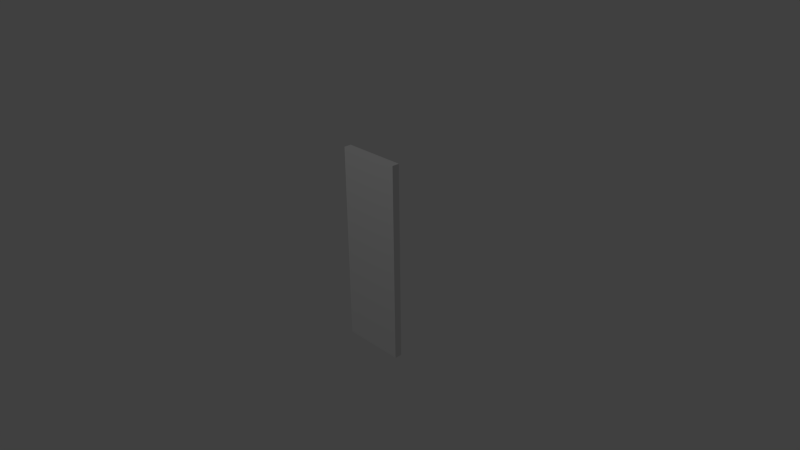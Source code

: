 # Source: BrickVeneer.blend  (saved by Blender 2.69.0; exported with 4.5.12 LTS)
import bpy
from mathutils import Matrix  # noqa: F401  (used for matrix-valued properties, if any)

bpy.ops.wm.read_factory_settings(use_empty=True)
scene = bpy.context.scene
scene.name = 'Scene'

# ---- collections
col_collection_1 = bpy.data.collections.new('Collection 1'); scene.collection.children.link(col_collection_1)

# ---- materials (node trees are filled in below, after node groups)
mat_brick = bpy.data.materials.new('Brick')
mat_brick.alpha_threshold = 0.0
mat_brick.use_transparent_shadow = False
mat_brick.roughness = 0.5
mat_brick.line_color = (0.0, 0.0, 0.0, 1.0)

# ---- material node trees

# ---- world
world_world = bpy.data.worlds.new('World'); scene.world = world_world
world_world.color = (0.05088, 0.05088, 0.05088)
world_world.use_sun_shadow = False
world_world.sun_shadow_jitter_overblur = 0.0
world_world.cycles.sampling_method = 'MANUAL'
world_world.cycles.sample_map_resolution = 256

# ---- cameras
cam_camera = bpy.data.cameras.new('Camera')
cam_camera.clip_end = 100.0
cam_camera.lens = 35.0
cam_camera.sensor_width = 32.0
cam_camera.sensor_height = 18.0
cam_camera.ortho_scale = 7.314
cam_camera.dof.focus_distance = 0.0
cam_camera.dof.aperture_fstop = 128.0

# ---- lights
light_lamp = bpy.data.lights.new('Lamp', 'POINT')
light_lamp.transmission_factor = 0.0
light_lamp.cutoff_distance = 30.0
light_lamp.energy = 100.0
light_lamp.shadow_buffer_clip_start = 1.001
light_lamp.shadow_soft_size = 0.1
light_lamp.shadow_maximum_resolution = 0.006
light_lamp.use_absolute_resolution = True
light_lamp.cycles.use_multiple_importance_sampling = False

# ---- meshes
me_wallmeshgeom = bpy.data.meshes.new('WallMeshGeom')
me_wallmeshgeom.from_pydata([(-0.4397, -1.368, 0.0508), (-0.1439, -1.368, 0.0508), (0.1439, -1.368, 0.0508), (0.4397, -1.368, 0.0508), (0.4397, -1.368, -0.0508), (0.1439, -1.368, -0.0508), (-0.1439, -1.368, -0.0508), (-0.4397, -1.368, -0.0508), (-0.4397, -1.162, 0.0508), (-0.1439, -1.162, 0.0508), (0.1439, -1.162, 0.0508), (0.4397, -1.162, 0.0508), (0.4397, -1.162, -0.0508), (0.1439, -1.162, -0.0508), (-0.1439, -1.162, -0.0508), (-0.4397, -1.162, -0.0508), (-0.4397, -0.9557, 0.0508), (-0.1439, -0.9557, 0.0508), (0.1439, -0.9557, 0.0508), (0.4397, -0.9557, 0.0508), (0.4397, -0.9557, -0.0508), (0.1439, -0.9557, -0.0508), (-0.1439, -0.9557, -0.0508), (-0.4397, -0.9557, -0.0508), (-0.4397, 1.162, 0.0508), (-0.1439, 1.162, 0.0508), (0.1439, 1.162, 0.0508), (0.4397, 1.162, 0.0508), (0.4397, 1.162, -0.0508), (0.1439, 1.162, -0.0508), (-0.1439, 1.162, -0.0508), (-0.4397, 1.162, -0.0508), (-0.4397, 1.368, 0.0508), (-0.1439, 1.368, 0.0508), (0.1439, 1.368, 0.0508), (0.4397, 1.368, 0.0508), (0.4397, 1.368, -0.0508), (0.1439, 1.368, -0.0508), (-0.1439, 1.368, -0.0508), (-0.4397, 1.368, -0.0508)], [], [(7, 6, 1, 0), (6, 5, 2, 1), (5, 4, 3, 2), (1, 9, 8, 0), (2, 10, 9, 1), (3, 11, 10, 2), (4, 12, 11, 3), (13, 12, 4, 5), (14, 13, 5, 6), (15, 14, 6, 7), (8, 15, 7, 0), (9, 17, 16, 8), (10, 18, 17, 9), (11, 19, 18, 10), (12, 20, 19, 11), (21, 20, 12, 13), (22, 21, 13, 14), (23, 22, 14, 15), (16, 23, 15, 8), (17, 25, 24, 16), (18, 26, 25, 17), (19, 27, 26, 18), (20, 28, 27, 19), (29, 28, 20, 21), (30, 29, 21, 22), (31, 30, 22, 23), (24, 31, 23, 16), (25, 33, 32, 24), (26, 34, 33, 25), (27, 35, 34, 26), (28, 36, 35, 27), (37, 36, 28, 29), (38, 37, 29, 30), (39, 38, 30, 31), (32, 39, 31, 24), (33, 38, 39, 32), (34, 37, 38, 33), (35, 36, 37, 34)])
_uv = me_wallmeshgeom.uv_layers.new(name='Texture')
_uv.uv.foreach_set('vector', [0.576, 0.09127, 0.653, 0.09127, 0.653, 0.05159, 0.576, 0.05159, 0.653, 0.09127, 0.7279, 0.09127, 0.7279, 0.05159, 0.653, 0.05159, 0.7279, 0.09127, 0.8049, 0.09127, 0.8049, 0.05159, 0.7279, 0.05159, 0.1292, 0.004703, 0.1292, 0.06145, 0.0522, 0.06145, 0.0522, 0.004703, 0.2041, 0.004703, 0.2041, 0.06145, 0.1292, 0.06145, 0.1292, 0.004703, 0.2811, 0.004703, 0.2811, 0.06145, 0.2041, 0.06145, 0.2041, 0.004703, 0.04365, 0.004703, 0.04365, 0.06145, 0.003968, 0.06145, 0.003968, 0.004703, 0.4898, 0.06145, 0.5669, 0.06145, 0.5669, 0.004703, 0.4898, 0.004703, 0.4149, 0.06145, 0.4898, 0.06145, 0.4898, 0.004703, 0.4149, 0.004703, 0.3379, 0.06145, 0.4149, 0.06145, 0.4149, 0.004703, 0.3379, 0.004703, 0.2897, 0.06145, 0.3294, 0.06145, 0.3294, 0.004703, 0.2897, 0.004703, 0.1292, 0.06145, 0.1292, 0.1182, 0.0522, 0.1182, 0.0522, 0.06145, 0.2041, 0.06145, 0.2041, 0.1182, 0.1292, 0.1182, 0.1292, 0.06145, 0.2811, 0.06145, 0.2811, 0.1182, 0.2041, 0.1182, 0.2041, 0.06145, 0.04365, 0.06145, 0.04365, 0.1182, 0.003968, 0.1182, 0.003968, 0.06145, 0.4898, 0.1182, 0.5669, 0.1182, 0.5669, 0.06145, 0.4898, 0.06145, 0.4149, 0.1182, 0.4898, 0.1182, 0.4898, 0.06145, 0.4149, 0.06145, 0.3379, 0.1182, 0.4149, 0.1182, 0.4149, 0.06145, 0.3379, 0.06145, 0.2897, 0.1182, 0.3294, 0.1182, 0.3294, 0.06145, 0.2897, 0.06145, 0.1292, 0.1182, 0.1292, 0.7005, 0.0522, 0.7005, 0.0522, 0.1182, 0.2041, 0.1182, 0.2041, 0.7005, 0.1292, 0.7005, 0.1292, 0.1182, 0.2811, 0.1182, 0.2811, 0.7005, 0.2041, 0.7005, 0.2041, 0.1182, 0.04365, 0.1182, 0.04365, 0.7005, 0.003968, 0.7005, 0.003968, 0.1182, 0.4898, 0.7005, 0.5669, 0.7005, 0.5669, 0.1182, 0.4898, 0.1182, 0.4149, 0.7005, 0.4898, 0.7005, 0.4898, 0.1182, 0.4149, 0.1182, 0.3379, 0.7005, 0.4149, 0.7005, 0.4149, 0.1182, 0.3379, 0.1182, 0.2897, 0.7005, 0.3294, 0.7005, 0.3294, 0.1182, 0.2897, 0.1182, 0.1292, 0.7005, 0.1292, 0.7572, 0.0522, 0.7572, 0.0522, 0.7005, 0.2041, 0.7005, 0.2041, 0.7572, 0.1292, 0.7572, 0.1292, 0.7005, 0.2811, 0.7005, 0.2811, 0.7572, 0.2041, 0.7572, 0.2041, 0.7005, 0.04365, 0.7005, 0.04365, 0.7572, 0.003968, 0.7572, 0.003968, 0.7005, 0.4898, 0.7572, 0.5669, 0.7572, 0.5669, 0.7005, 0.4898, 0.7005, 0.4149, 0.7572, 0.4898, 0.7572, 0.4898, 0.7005, 0.4149, 0.7005, 0.3379, 0.7572, 0.4149, 0.7572, 0.4149, 0.7005, 0.3379, 0.7005, 0.2897, 0.7572, 0.3294, 0.7572, 0.3294, 0.7005, 0.2897, 0.7005, 0.653, 0.003968, 0.653, 0.04365, 0.576, 0.04365, 0.576, 0.003968, 0.7279, 0.003968, 0.7279, 0.04365, 0.653, 0.04365, 0.653, 0.003968, 0.8049, 0.003968, 0.8049, 0.04365, 0.7279, 0.04365, 0.7279, 0.003968])
me_wallmeshgeom.materials.append(mat_brick)
me_wallmeshgeom.use_remesh_preserve_volume = False
me_wallmeshgeom.use_remesh_preserve_attributes = False
me_wallmeshgeom.use_mirror_vertex_groups = False
me_wallmeshgeom.update()

# ---- objects
ob_wallmesh = bpy.data.objects.new('WallMesh', me_wallmeshgeom)
ob_lamp = bpy.data.objects.new('Lamp', light_lamp)
ob_camera = bpy.data.objects.new('Camera', cam_camera)

# ---- transforms, parenting, visibility, modifiers, constraints
ob_wallmesh.location = (0.0, 0.0, 0.0)
ob_wallmesh.rotation_euler = (1.571, -0.0, 0.0)
ob_wallmesh.lineart.crease_threshold = 0.0
ob_lamp.location = (-0.03813, -4.504, 5.904)
ob_lamp.rotation_euler = (0.6503, 0.05522, 1.866)
ob_lamp.lock_rotations_4d = False
ob_lamp.empty_display_type = 'ARROWS'
ob_lamp.color = (0.0, 0.0, 0.0, 0.0)
ob_lamp.lineart.crease_threshold = 0.0
ob_camera.location = (7.481, -6.508, 5.344)
ob_camera.rotation_euler = (1.109, 0.01082, 0.8149)
ob_camera.lock_rotations_4d = False
ob_camera.empty_display_type = 'ARROWS'
ob_camera.color = (0.0, 0.0, 0.0, 0.0)
ob_camera.display_type = 'WIRE'
ob_camera.lineart.crease_threshold = 0.0

# ---- collection membership
col_collection_1.objects.link(ob_wallmesh)
col_collection_1.objects.link(ob_lamp)
col_collection_1.objects.link(ob_camera)

# ---- scene / render settings (as saved in the file)
scene.camera = ob_camera
scene.frame_start = 1; scene.frame_end = 250; scene.frame_set(1)
scene.render.engine = 'BLENDER_EEVEE_NEXT'
scene.render.image_settings.compression = 90
scene.render.resolution_percentage = 50
scene.render.dither_intensity = 0.0
scene.cycles.use_denoising = False
scene.cycles.samples = 10
scene.cycles.sampling_pattern = 'TABULATED_SOBOL'
scene.cycles.light_sampling_threshold = 0.0
scene.cycles.use_adaptive_sampling = False
scene.cycles.use_light_tree = False
scene.cycles.blur_glossy = 0.0
scene.cycles.volume_bounces = 1
scene.cycles.pixel_filter_type = 'GAUSSIAN'
scene.cycles.sample_clamp_indirect = 0.0
scene.view_settings.view_transform = 'Standard'
bpy.context.view_layer.update()

